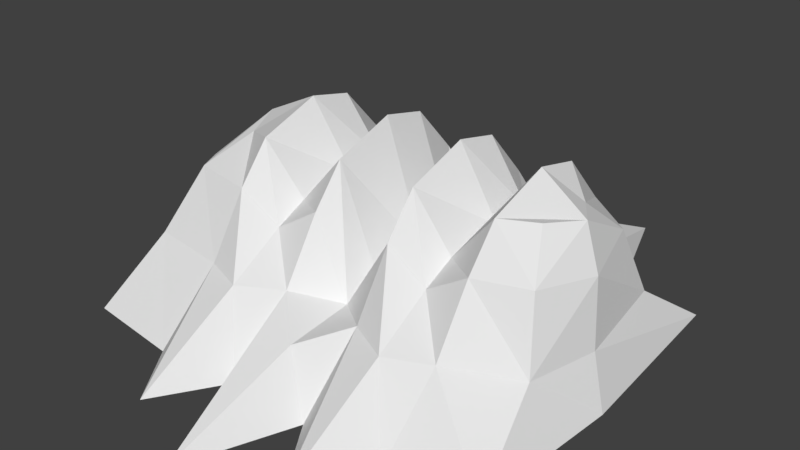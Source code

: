 # Source: Sandwall.blend  (saved by Blender 2.79.0; exported with 4.5.12 LTS)
import bpy
from mathutils import Matrix  # noqa: F401  (used for matrix-valued properties, if any)

bpy.ops.wm.read_factory_settings(use_empty=True)
scene = bpy.context.scene
scene.name = 'Scene'

# ---- collections
col_collection_1 = bpy.data.collections.new('Collection 1'); scene.collection.children.link(col_collection_1)

# ---- world
world_world = bpy.data.worlds.new('World'); scene.world = world_world
world_world.color = (0.05088, 0.05088, 0.05088)
world_world.use_sun_shadow = False
world_world.sun_shadow_jitter_overblur = 0.0
world_world.cycles.sampling_method = 'MANUAL'

# ---- meshes
me_cube_047 = bpy.data.meshes.new('Cube.047')
me_cube_047.from_pydata([(-5.502, -4.283, -2.112), (-4.19, -0.4815, 1.456), (-5.502, 3.314, -2.112), (-4.19, 0.8687, 1.729), (5.168, 4.221, -2.112), (3.182, 4.377, -2.112), (1.105, 4.47, -2.112), (-0.9722, 4.561, -2.112), (-3.049, 4.379, -2.112), (-3.049, 1.516, 2.099), (-0.9722, 1.698, 2.099), (1.105, 1.607, 2.099), (3.182, 1.514, 2.099), (3.998, 0.777, 1.679), (-3.049, -4.574, -2.112), (-0.9722, -4.392, -2.112), (1.105, -4.483, -2.112), (3.182, -4.576, -2.112), (5.168, -4.172, -2.112), (3.998, -0.7881, 1.826), (3.182, -1.192, 1.826), (1.105, -1.099, 1.826), (-0.9722, -1.008, 1.826), (-3.049, -1.19, 1.826), (-5.079, -2.656, -0.6218), (-4.629, -1.695, 0.8681), (-4.629, 1.569, 0.8681), (-5.079, 1.898, -0.6218), (4.421, -1.584, 0.8681), (4.726, -2.064, -0.7796), (3.182, -1.989, 0.8681), (3.182, -2.95, -0.6218), (1.105, -1.896, 0.8681), (1.105, -2.857, -0.6218), (-0.9722, -1.805, 0.8681), (-0.9722, -2.766, -0.6218), (-3.049, -1.987, 0.8681), (-3.049, -2.948, -0.6218), (-3.049, 2.634, 0.8681), (-3.049, 2.963, -0.6218), (-0.9722, 2.816, 0.8681), (-0.9722, 3.145, -0.6218), (1.105, 2.725, 0.8681), (1.105, 3.054, -0.6218), (3.182, 2.632, 0.8681), (3.182, 2.961, -0.6218), (4.421, 1.666, 0.8681), (4.726, 2.332, -0.7796), (-5.756, -1.083, -2.112), (-4.399, 0.341, 1.704), (4.48, 0.04531, 1.724), (3.182, 0.3684, 2.358), (1.105, 0.4613, 2.358), (-0.9722, 0.5524, 2.358), (-3.049, 0.3703, 2.358), (-3.049, -0.6366, -2.112), (-0.9722, -0.4546, -2.112), (1.105, -0.5456, -2.112), (3.182, -0.6385, -2.112), (5.461, -0.4409, -2.112), (-5.333, -1.108, -0.6218), (-4.917, -1.083, 0.8681), (4.911, -0.1252, 0.7272), (5.075, -0.2788, -0.8501), (0.06636, 7.176, -2.112), (0.06637, 1.704, -0.8083), (0.06637, -7.098, -2.112), (0.06636, -1.061, -0.5974), (0.06637, 4.192, -1.254), (0.06637, 3.266, -0.9503), (0.06637, -3.711, -1.073), (0.06637, -2.009, -0.9062), (0.06637, -0.5179, -2.112), (0.06637, 0.5069, -0.5894), (-3.462, 5.975, -2.112), (-2.011, 1.607, 0.6462), (-2.011, -6.019, -2.112), (-2.011, -1.099, 0.5822), (-2.513, 4.461, -0.6281), (-2.011, 2.843, 0.1694), (-2.011, -3.332, -0.6218), (-2.011, -1.912, 0.2071), (-2.011, -0.5472, -2.112), (-2.011, 0.4614, 0.7107), (2.144, 7.366, -2.112), (2.144, 1.56, 0.6376), (2.144, -6.08, -2.112), (2.144, -1.146, 0.5932), (2.427, 4.34, -0.6303), (2.144, 2.79, -0.3884), (2.144, -3.399, -0.6218), (2.144, -1.961, 0.2163), (2.144, -0.5947, -2.112), (2.144, 0.4149, 0.7113)], [], [(61, 49, 3, 26), (36, 23, 1, 25), (54, 49, 1, 23), (50, 51, 20, 19), (93, 52, 21, 87), (73, 53, 22, 67), (83, 54, 23, 77), (48, 55, 14, 0), (82, 56, 15, 76), (72, 57, 16, 66), (92, 58, 17, 86), (58, 59, 18, 17), (28, 19, 20, 30), (91, 87, 21, 32), (71, 67, 22, 34), (81, 77, 23, 36), (26, 3, 9, 38), (79, 75, 10, 40), (69, 65, 11, 42), (89, 85, 12, 44), (44, 12, 13, 46), (5, 45, 47, 4), (45, 44, 46, 47), (84, 88, 45, 5), (88, 89, 44, 45), (64, 68, 43, 6), (68, 69, 42, 43), (74, 78, 41, 7), (78, 79, 40, 41), (2, 27, 39, 8), (27, 26, 38, 39), (76, 80, 37, 14), (80, 81, 36, 37), (66, 70, 35, 15), (70, 71, 34, 35), (86, 90, 33, 16), (90, 91, 32, 33), (18, 29, 31, 17), (29, 28, 30, 31), (14, 37, 24, 0), (37, 36, 25, 24), (48, 60, 27, 2), (60, 61, 26, 27), (24, 25, 61, 60), (0, 24, 60, 48), (5, 4, 59, 58), (84, 5, 58, 92), (64, 6, 57, 72), (74, 7, 56, 82), (2, 8, 55, 48), (75, 9, 54, 83), (65, 10, 53, 73), (85, 11, 52, 93), (13, 12, 51, 50), (9, 3, 49, 54), (25, 1, 49, 61), (46, 13, 50, 62), (50, 19, 28, 62), (59, 63, 29, 18), (47, 46, 62, 63), (4, 47, 63, 59), (29, 63, 62, 28), (11, 65, 73, 52), (7, 64, 72, 56), (33, 32, 71, 70), (16, 33, 70, 66), (41, 40, 69, 68), (7, 41, 68, 64), (40, 10, 65, 69), (32, 21, 67, 71), (56, 72, 66, 15), (52, 73, 67, 21), (10, 75, 83, 53), (8, 74, 82, 55), (35, 34, 81, 80), (15, 35, 80, 76), (39, 38, 79, 78), (8, 39, 78, 74), (38, 9, 75, 79), (34, 22, 77, 81), (55, 82, 76, 14), (53, 83, 77, 22), (12, 85, 93, 51), (6, 84, 92, 57), (31, 30, 91, 90), (17, 31, 90, 86), (43, 42, 89, 88), (6, 43, 88, 84), (42, 11, 85, 89), (30, 20, 87, 91), (57, 92, 86, 16), (51, 93, 87, 20)])
me_cube_047.use_remesh_preserve_volume = False
me_cube_047.use_remesh_preserve_attributes = False
me_cube_047.use_mirror_vertex_groups = False
me_cube_047.update()

# ---- objects
ob_cube_008 = bpy.data.objects.new('Cube.008', me_cube_047)

# ---- transforms, parenting, visibility, modifiers, constraints
ob_cube_008.location = (0.0, 0.0, 0.0)
ob_cube_008.lineart.crease_threshold = 0.0

# ---- collection membership
col_collection_1.objects.link(ob_cube_008)

# ---- scene / render settings (as saved in the file)
scene.frame_start = 1; scene.frame_end = 250; scene.frame_set(1)
scene.render.engine = 'BLENDER_EEVEE_NEXT'
scene.render.resolution_percentage = 50
scene.render.dither_intensity = 0.0
scene.cycles.use_denoising = False
scene.cycles.samples = 128
scene.cycles.sampling_pattern = 'TABULATED_SOBOL'
scene.cycles.use_adaptive_sampling = False
scene.cycles.use_light_tree = False
scene.cycles.blur_glossy = 0.0
scene.cycles.sample_clamp_indirect = 0.0
scene.view_settings.view_transform = 'Standard'
bpy.context.view_layer.update()

# ---- added for rendering (the .blend has no active camera and no usable light): camera, sun
cam_auto = bpy.data.cameras.new('AutoCamera')
cam_auto.lens = 50.0
cam_auto.sensor_width = 36.0
cam_auto.clip_end = 1000.0
ob_auto_camera = bpy.data.objects.new('AutoCamera', cam_auto)
scene.collection.objects.link(ob_auto_camera)
ob_auto_camera.location = (13.8623, -16.8195, 11.331)
ob_auto_camera.rotation_euler = (1.09748, -7.21219e-08, 0.694738)
scene.camera = ob_auto_camera
light_auto_sun = bpy.data.lights.new('AutoSun', 'SUN')
light_auto_sun.energy = 3.0
light_auto_sun.angle = 0.0523599
ob_auto_sun = bpy.data.objects.new('AutoSun', light_auto_sun)
scene.collection.objects.link(ob_auto_sun)
ob_auto_sun.rotation_euler = (0.872665, 0.174533, 0.523599)
bpy.context.view_layer.update()
